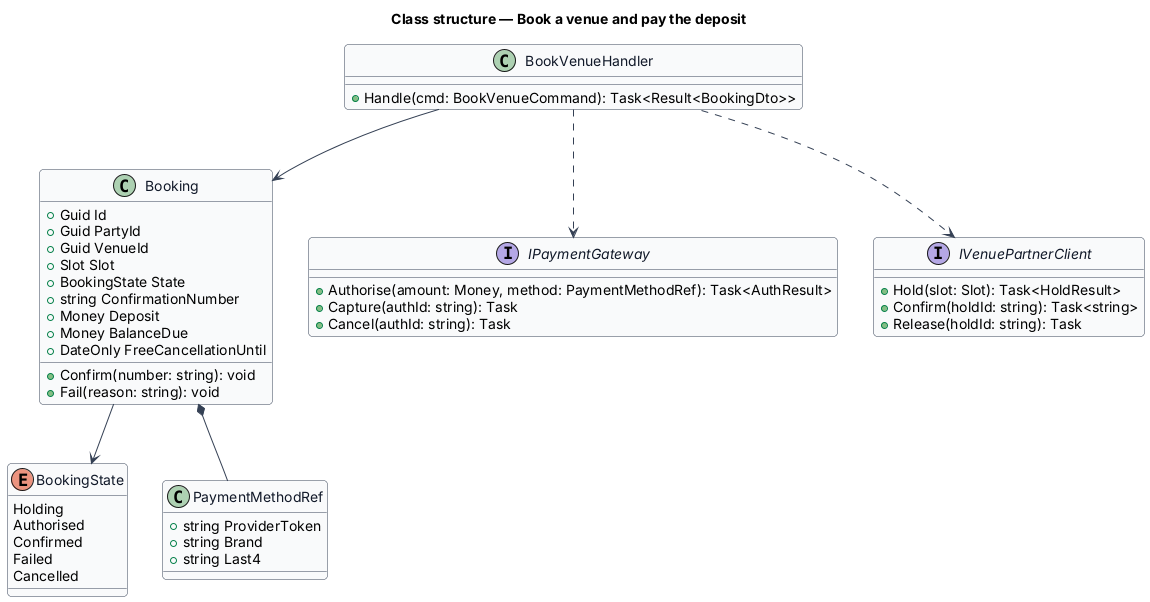

The diagram above was rendered by PlantUML. Its source (embedded in the PNG):
@startuml
skinparam backgroundColor #FFFFFF
skinparam shadowing false
skinparam roundcorner 8
skinparam defaultFontName Arial
skinparam ArrowColor #344054
skinparam class {
  BorderColor #344054
  FontColor #101828
  BackgroundColor #F9FAFB
}
title Class structure — Book a venue and pay the deposit

enum BookingState {
  Holding
  Authorised
  Confirmed
  Failed
  Cancelled
}
class Booking {
  +Guid Id
  +Guid PartyId
  +Guid VenueId
  +Slot Slot
  +BookingState State
  +string ConfirmationNumber
  +Money Deposit
  +Money BalanceDue
  +DateOnly FreeCancellationUntil
  +Confirm(number: string): void
  +Fail(reason: string): void
}
class PaymentMethodRef {
  +string ProviderToken
  +string Brand
  +string Last4
}
interface IPaymentGateway {
  +Authorise(amount: Money, method: PaymentMethodRef): Task<AuthResult>
  +Capture(authId: string): Task
  +Cancel(authId: string): Task
}
interface IVenuePartnerClient {
  +Hold(slot: Slot): Task<HoldResult>
  +Confirm(holdId: string): Task<string>
  +Release(holdId: string): Task
}
class BookVenueHandler {
  +Handle(cmd: BookVenueCommand): Task<Result<BookingDto>>
}
BookVenueHandler --> Booking
BookVenueHandler ..> IPaymentGateway
BookVenueHandler ..> IVenuePartnerClient
Booking --> BookingState
Booking *-- PaymentMethodRef
@enduml